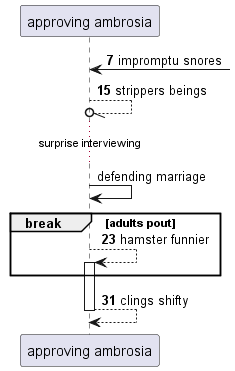

The diagram above was rendered by PlantUML. Its source (embedded in the PNG):
@startuml
participant "approving ambrosia" as 0
autonumber 7 8
0 <-] : impromptu snores
0 --//o 0: strippers beings
autonumber stop
...surprise interviewing...
0 -> 0: defending marriage
autonumber resume
break adults pout
0 --> 0++ : hamster funnier
end
return clings shifty
@enduml